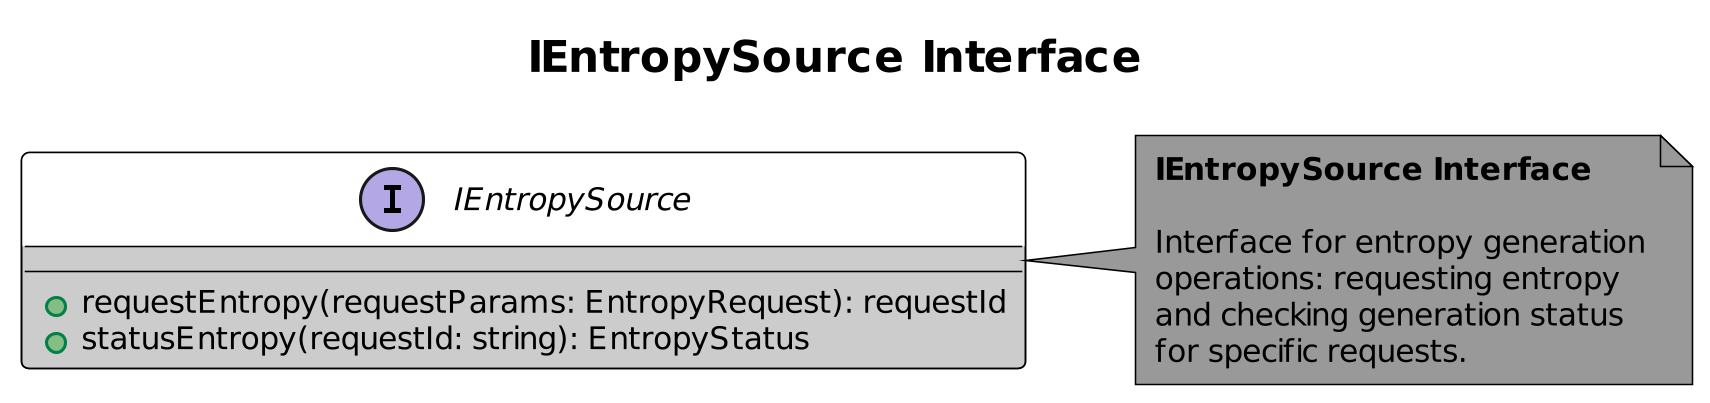

The diagram above was rendered by PlantUML. Its source (embedded in the PNG):
@startuml IEntropySource
!include ../../style.puml

title IEntropySource Interface

interface IEntropySource {
    + requestEntropy(requestParams: EntropyRequest): requestId
    + statusEntropy(requestId: string): EntropyStatus
}

note right of IEntropySource
  **IEntropySource Interface**
  
  Interface for entropy generation
  operations: requesting entropy
  and checking generation status
  for specific requests.
end note

@enduml